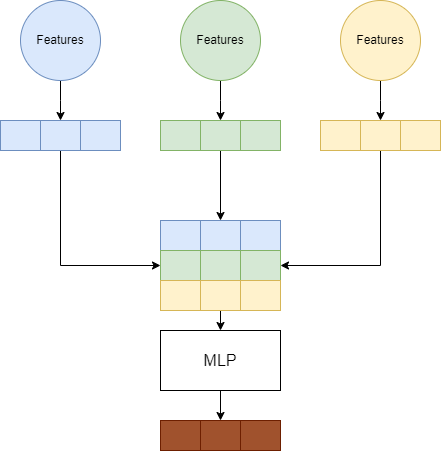

The diagram above was exported from draw.io. Its source (the exported page's mxGraphModel, read from the mxfile embedded in the PNG):
<mxGraphModel dx="1829" dy="543" grid="1" gridSize="10" guides="1" tooltips="1" connect="1" arrows="1" fold="1" page="1" pageScale="1" pageWidth="827" pageHeight="1169" math="0" shadow="0">
  <root>
    <mxCell id="0" />
    <mxCell id="1" parent="0" />
    <mxCell id="RyL8qDWGG6fTt_QWcMUe-36" style="edgeStyle=orthogonalEdgeStyle;rounded=0;orthogonalLoop=1;jettySize=auto;html=1;exitX=0.5;exitY=1;exitDx=0;exitDy=0;" edge="1" parent="1" source="RyL8qDWGG6fTt_QWcMUe-37">
      <mxGeometry relative="1" as="geometry">
        <mxPoint x="50" y="730" as="targetPoint" />
      </mxGeometry>
    </mxCell>
    <mxCell id="RyL8qDWGG6fTt_QWcMUe-37" value="Features" style="ellipse;whiteSpace=wrap;html=1;aspect=fixed;fillColor=#d5e8d4;strokeColor=#82b366;" vertex="1" parent="1">
      <mxGeometry x="10" y="610" width="80" height="80" as="geometry" />
    </mxCell>
    <mxCell id="RyL8qDWGG6fTt_QWcMUe-38" style="edgeStyle=orthogonalEdgeStyle;rounded=0;orthogonalLoop=1;jettySize=auto;html=1;entryX=0.5;entryY=0;entryDx=0;entryDy=0;" edge="1" parent="1" source="RyL8qDWGG6fTt_QWcMUe-39">
      <mxGeometry relative="1" as="geometry">
        <mxPoint x="210" y="730" as="targetPoint" />
      </mxGeometry>
    </mxCell>
    <mxCell id="RyL8qDWGG6fTt_QWcMUe-39" value="Features" style="ellipse;whiteSpace=wrap;html=1;aspect=fixed;fillColor=#fff2cc;strokeColor=#d6b656;" vertex="1" parent="1">
      <mxGeometry x="170" y="610" width="80" height="80" as="geometry" />
    </mxCell>
    <mxCell id="RyL8qDWGG6fTt_QWcMUe-40" style="edgeStyle=orthogonalEdgeStyle;rounded=0;orthogonalLoop=1;jettySize=auto;html=1;exitX=0.5;exitY=1;exitDx=0;exitDy=0;" edge="1" parent="1" source="RyL8qDWGG6fTt_QWcMUe-41">
      <mxGeometry relative="1" as="geometry">
        <mxPoint x="-110" y="730" as="targetPoint" />
      </mxGeometry>
    </mxCell>
    <mxCell id="RyL8qDWGG6fTt_QWcMUe-41" value="Features" style="ellipse;whiteSpace=wrap;html=1;aspect=fixed;fillColor=#dae8fc;strokeColor=#6c8ebf;" vertex="1" parent="1">
      <mxGeometry x="-150" y="610" width="80" height="80" as="geometry" />
    </mxCell>
    <mxCell id="RyL8qDWGG6fTt_QWcMUe-42" style="edgeStyle=orthogonalEdgeStyle;rounded=0;orthogonalLoop=1;jettySize=auto;html=1;exitX=0.5;exitY=1;exitDx=0;exitDy=0;entryX=0;entryY=0.5;entryDx=0;entryDy=0;" edge="1" parent="1" source="RyL8qDWGG6fTt_QWcMUe-43" target="RyL8qDWGG6fTt_QWcMUe-50">
      <mxGeometry relative="1" as="geometry" />
    </mxCell>
    <mxCell id="RyL8qDWGG6fTt_QWcMUe-43" value="" style="shape=process;whiteSpace=wrap;html=1;backgroundOutline=1;size=0.3333333333333333;fillColor=#dae8fc;strokeColor=#6c8ebf;" vertex="1" parent="1">
      <mxGeometry x="-170" y="730" width="120" height="30" as="geometry" />
    </mxCell>
    <mxCell id="RyL8qDWGG6fTt_QWcMUe-44" style="edgeStyle=orthogonalEdgeStyle;rounded=0;orthogonalLoop=1;jettySize=auto;html=1;exitX=0.5;exitY=1;exitDx=0;exitDy=0;entryX=0.5;entryY=0;entryDx=0;entryDy=0;" edge="1" parent="1" source="RyL8qDWGG6fTt_QWcMUe-45" target="RyL8qDWGG6fTt_QWcMUe-49">
      <mxGeometry relative="1" as="geometry" />
    </mxCell>
    <mxCell id="RyL8qDWGG6fTt_QWcMUe-45" value="" style="shape=process;whiteSpace=wrap;html=1;backgroundOutline=1;size=0.3333333333333333;fillColor=#d5e8d4;strokeColor=#82b366;" vertex="1" parent="1">
      <mxGeometry x="-10" y="730" width="120" height="30" as="geometry" />
    </mxCell>
    <mxCell id="RyL8qDWGG6fTt_QWcMUe-46" style="edgeStyle=orthogonalEdgeStyle;rounded=0;orthogonalLoop=1;jettySize=auto;html=1;exitX=0.5;exitY=1;exitDx=0;exitDy=0;entryX=1;entryY=0.5;entryDx=0;entryDy=0;" edge="1" parent="1" source="RyL8qDWGG6fTt_QWcMUe-47" target="RyL8qDWGG6fTt_QWcMUe-50">
      <mxGeometry relative="1" as="geometry" />
    </mxCell>
    <mxCell id="RyL8qDWGG6fTt_QWcMUe-47" value="" style="shape=process;whiteSpace=wrap;html=1;backgroundOutline=1;size=0.3333333333333333;fillColor=#fff2cc;strokeColor=#d6b656;" vertex="1" parent="1">
      <mxGeometry x="150" y="730" width="120" height="30" as="geometry" />
    </mxCell>
    <mxCell id="RyL8qDWGG6fTt_QWcMUe-48" value="" style="shape=process;whiteSpace=wrap;html=1;backgroundOutline=1;size=0.3333333333333333;fillColor=#a0522d;strokeColor=#6D1F00;fontColor=#ffffff;" vertex="1" parent="1">
      <mxGeometry x="-10" y="1030" width="120" height="30" as="geometry" />
    </mxCell>
    <mxCell id="RyL8qDWGG6fTt_QWcMUe-49" value="" style="shape=process;whiteSpace=wrap;html=1;backgroundOutline=1;size=0.3333333333333333;fillColor=#dae8fc;strokeColor=#6c8ebf;" vertex="1" parent="1">
      <mxGeometry x="-10" y="830" width="120" height="30" as="geometry" />
    </mxCell>
    <mxCell id="RyL8qDWGG6fTt_QWcMUe-50" value="" style="shape=process;whiteSpace=wrap;html=1;backgroundOutline=1;size=0.3333333333333333;fillColor=#d5e8d4;strokeColor=#82b366;" vertex="1" parent="1">
      <mxGeometry x="-10" y="860" width="120" height="30" as="geometry" />
    </mxCell>
    <mxCell id="RyL8qDWGG6fTt_QWcMUe-51" style="edgeStyle=orthogonalEdgeStyle;rounded=0;orthogonalLoop=1;jettySize=auto;html=1;exitX=0.5;exitY=1;exitDx=0;exitDy=0;entryX=0.5;entryY=0;entryDx=0;entryDy=0;" edge="1" parent="1" source="RyL8qDWGG6fTt_QWcMUe-52" target="RyL8qDWGG6fTt_QWcMUe-54">
      <mxGeometry relative="1" as="geometry" />
    </mxCell>
    <mxCell id="RyL8qDWGG6fTt_QWcMUe-52" value="" style="shape=process;whiteSpace=wrap;html=1;backgroundOutline=1;size=0.3333333333333333;fillColor=#fff2cc;strokeColor=#d6b656;" vertex="1" parent="1">
      <mxGeometry x="-10" y="890" width="120" height="30" as="geometry" />
    </mxCell>
    <mxCell id="RyL8qDWGG6fTt_QWcMUe-53" style="edgeStyle=orthogonalEdgeStyle;rounded=0;orthogonalLoop=1;jettySize=auto;html=1;exitX=0.5;exitY=1;exitDx=0;exitDy=0;entryX=0.5;entryY=0;entryDx=0;entryDy=0;" edge="1" parent="1" source="RyL8qDWGG6fTt_QWcMUe-54" target="RyL8qDWGG6fTt_QWcMUe-48">
      <mxGeometry relative="1" as="geometry" />
    </mxCell>
    <mxCell id="RyL8qDWGG6fTt_QWcMUe-54" value="&lt;font style=&quot;font-size: 16px;&quot;&gt;MLP&lt;/font&gt;" style="rounded=0;whiteSpace=wrap;html=1;" vertex="1" parent="1">
      <mxGeometry x="-10" y="940" width="120" height="60" as="geometry" />
    </mxCell>
  </root>
</mxGraphModel>